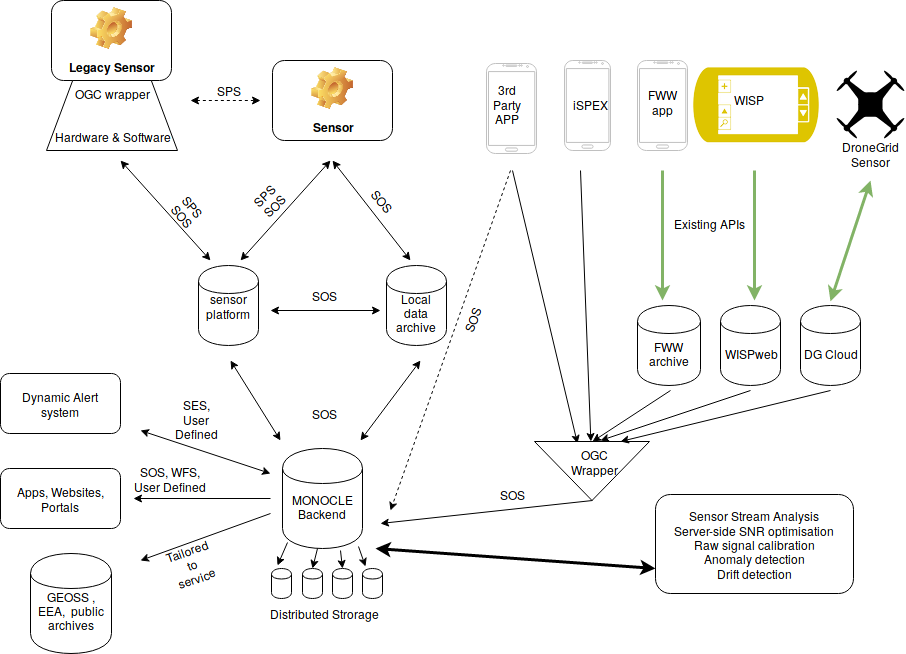

The diagram above was exported from draw.io. Its source (the exported page's mxGraphModel, read from the mxfile embedded in the PNG):
<mxGraphModel dx="1430" dy="860" grid="1" gridSize="10" guides="1" tooltips="1" connect="1" arrows="1" fold="1" page="1" pageScale="1" pageWidth="826" pageHeight="1169" background="#ffffff" math="0" shadow="0">
  <root>
    <mxCell id="0" />
    <mxCell id="1" parent="0" />
    <mxCell id="2" value="sensor platform" style="shape=cylinder;whiteSpace=wrap;html=1;" parent="1" vertex="1">
      <mxGeometry x="268" y="365" width="60" height="80" as="geometry" />
    </mxCell>
    <mxCell id="3" value="&lt;br&gt;Local data archive" style="shape=cylinder;whiteSpace=wrap;html=1;" parent="1" vertex="1">
      <mxGeometry x="456" y="365" width="60" height="80" as="geometry" />
    </mxCell>
    <mxCell id="5" value="&lt;br&gt;MONOCLE Backend" style="shape=cylinder;whiteSpace=wrap;html=1;" parent="1" vertex="1">
      <mxGeometry x="352" y="548" width="80" height="100" as="geometry" />
    </mxCell>
    <mxCell id="11" value="Legacy Sensor" style="label;whiteSpace=wrap;html=1;align=center;verticalAlign=bottom;spacingLeft=0;spacingBottom=4;imageAlign=center;imageVerticalAlign=top;image=img/clipart/Gear_128x128.png" parent="1" vertex="1">
      <mxGeometry x="121" y="100" width="120" height="80" as="geometry" />
    </mxCell>
    <mxCell id="12" value="Sensor" style="label;whiteSpace=wrap;html=1;align=center;verticalAlign=bottom;spacingLeft=0;spacingBottom=4;imageAlign=center;imageVerticalAlign=top;image=img/clipart/Gear_128x128.png" parent="1" vertex="1">
      <mxGeometry x="342" y="160" width="120" height="80" as="geometry" />
    </mxCell>
    <mxCell id="17" value="" style="endArrow=classic;startArrow=classic;html=1;dashed=1;" parent="1" edge="1">
      <mxGeometry width="50" height="50" relative="1" as="geometry">
        <mxPoint x="260" y="200" as="sourcePoint" />
        <mxPoint x="330" y="200" as="targetPoint" />
      </mxGeometry>
    </mxCell>
    <mxCell id="19" value="" style="endArrow=classic;startArrow=classic;html=1;" parent="1" edge="1">
      <mxGeometry x="244" y="280" width="50" height="50" as="geometry">
        <mxPoint x="190" y="260" as="sourcePoint" />
        <mxPoint x="280" y="360" as="targetPoint" />
      </mxGeometry>
    </mxCell>
    <mxCell id="21" value="" style="endArrow=classic;startArrow=classic;html=1;" parent="1" edge="1">
      <mxGeometry x="456" y="280" width="50" height="50" as="geometry">
        <mxPoint x="402" y="260" as="sourcePoint" />
        <mxPoint x="480" y="360" as="targetPoint" />
      </mxGeometry>
    </mxCell>
    <mxCell id="22" value="" style="endArrow=classic;startArrow=classic;html=1;" parent="1" edge="1">
      <mxGeometry x="264" y="300" width="50" height="50" as="geometry">
        <mxPoint x="400" y="260" as="sourcePoint" />
        <mxPoint x="310" y="360" as="targetPoint" />
      </mxGeometry>
    </mxCell>
    <mxCell id="26" value="" style="endArrow=classic;startArrow=classic;html=1;" parent="1" edge="1">
      <mxGeometry width="50" height="50" relative="1" as="geometry">
        <mxPoint x="350" y="540" as="sourcePoint" />
        <mxPoint x="300" y="460" as="targetPoint" />
      </mxGeometry>
    </mxCell>
    <mxCell id="27" value="" style="endArrow=classic;startArrow=classic;html=1;" parent="1" edge="1">
      <mxGeometry x="254" y="555" width="50" height="50" as="geometry">
        <mxPoint x="490" y="460" as="sourcePoint" />
        <mxPoint x="430" y="540" as="targetPoint" />
      </mxGeometry>
    </mxCell>
    <mxCell id="28" value="" style="endArrow=classic;startArrow=classic;html=1;" parent="1" edge="1">
      <mxGeometry x="244" y="405" width="50" height="50" as="geometry">
        <mxPoint x="340" y="410" as="sourcePoint" />
        <mxPoint x="450" y="410" as="targetPoint" />
      </mxGeometry>
    </mxCell>
    <mxCell id="32" value="" style="endArrow=classic;html=1;exitX=1;exitY=0.5;" parent="1" source="31" edge="1">
      <mxGeometry x="326" y="503" width="50" height="50" as="geometry">
        <mxPoint x="462" y="463" as="sourcePoint" />
        <mxPoint x="450" y="623" as="targetPoint" />
      </mxGeometry>
    </mxCell>
    <mxCell id="37" value="" style="endArrow=classic;html=1;entryX=0.966;entryY=0.071;entryPerimeter=0;" parent="1" target="49" edge="1">
      <mxGeometry width="50" height="50" relative="1" as="geometry">
        <mxPoint x="340" y="598" as="sourcePoint" />
        <mxPoint x="180" y="598" as="targetPoint" />
      </mxGeometry>
    </mxCell>
    <mxCell id="38" value="Apps, Websites, Portals" style="rounded=1;whiteSpace=wrap;html=1;" parent="1" vertex="1">
      <mxGeometry x="70" y="568" width="120" height="60" as="geometry" />
    </mxCell>
    <mxCell id="39" value="&lt;br&gt;GEOSS , EEA,&amp;nbsp; public archives" style="shape=cylinder;whiteSpace=wrap;html=1;" parent="1" vertex="1">
      <mxGeometry x="100" y="653" width="81" height="100" as="geometry" />
    </mxCell>
    <mxCell id="40" value="" style="endArrow=classic;html=1;" parent="1" edge="1">
      <mxGeometry x="190" y="608" width="50" height="50" as="geometry">
        <mxPoint x="340" y="613" as="sourcePoint" />
        <mxPoint x="210" y="660" as="targetPoint" />
      </mxGeometry>
    </mxCell>
    <mxCell id="41" value="SPS" style="text;html=1;strokeColor=none;fillColor=none;align=center;verticalAlign=middle;whiteSpace=wrap;" parent="1" vertex="1">
      <mxGeometry x="278" y="180" width="40" height="20" as="geometry" />
    </mxCell>
    <mxCell id="42" value="SPS&lt;br&gt;SOS" style="text;html=1;strokeColor=none;fillColor=none;align=center;verticalAlign=middle;whiteSpace=wrap;rotation=-45;" parent="1" vertex="1">
      <mxGeometry x="318" y="280" width="40" height="40" as="geometry" />
    </mxCell>
    <mxCell id="43" value="SPS&lt;br&gt;SOS" style="text;html=1;strokeColor=none;fillColor=none;align=center;verticalAlign=middle;whiteSpace=wrap;rotation=50;" parent="1" vertex="1">
      <mxGeometry x="236" y="290" width="42" height="40" as="geometry" />
    </mxCell>
    <mxCell id="44" value="SOS" style="text;html=1;strokeColor=none;fillColor=none;align=center;verticalAlign=middle;whiteSpace=wrap;rotation=50;" parent="1" vertex="1">
      <mxGeometry x="432" y="290" width="40" height="20" as="geometry" />
    </mxCell>
    <mxCell id="46" value="SOS" style="text;html=1;strokeColor=none;fillColor=none;align=center;verticalAlign=middle;whiteSpace=wrap;rotation=0;direction=west;" parent="1" vertex="1">
      <mxGeometry x="373" y="385" width="40" height="20" as="geometry" />
    </mxCell>
    <mxCell id="47" value="SOS" style="text;html=1;strokeColor=none;fillColor=none;align=center;verticalAlign=middle;whiteSpace=wrap;rotation=0;direction=west;" parent="1" vertex="1">
      <mxGeometry x="373" y="503" width="40" height="20" as="geometry" />
    </mxCell>
    <mxCell id="48" value="SOS" style="text;html=1;strokeColor=none;fillColor=none;align=center;verticalAlign=middle;whiteSpace=wrap;rotation=0;direction=west;" parent="1" vertex="1">
      <mxGeometry x="561" y="584" width="40" height="20" as="geometry" />
    </mxCell>
    <mxCell id="49" value="SOS, WFS, User Defined" style="text;html=1;strokeColor=none;fillColor=none;align=center;verticalAlign=middle;whiteSpace=wrap;rotation=0;direction=west;" parent="1" vertex="1">
      <mxGeometry x="200" y="556" width="80" height="45" as="geometry" />
    </mxCell>
    <mxCell id="50" value="Tailored to service&lt;br&gt;" style="text;html=1;strokeColor=none;fillColor=none;align=center;verticalAlign=middle;whiteSpace=wrap;rotation=-20;direction=west;" parent="1" vertex="1">
      <mxGeometry x="241" y="653" width="40" height="20" as="geometry" />
    </mxCell>
    <mxCell id="53" value="Dynamic Alert system" style="rounded=1;whiteSpace=wrap;html=1;" parent="1" vertex="1">
      <mxGeometry x="70" y="473" width="120" height="60" as="geometry" />
    </mxCell>
    <mxCell id="54" value="" style="endArrow=classic;html=1;startArrow=classic;startFill=1;" parent="1" edge="1">
      <mxGeometry x="198" y="578" width="50" height="50" as="geometry">
        <mxPoint x="340" y="573" as="sourcePoint" />
        <mxPoint x="210" y="530" as="targetPoint" />
      </mxGeometry>
    </mxCell>
    <mxCell id="55" value="SES, User Defined" style="text;html=1;strokeColor=none;fillColor=none;align=center;verticalAlign=middle;whiteSpace=wrap;rotation=0;direction=west;" parent="1" vertex="1">
      <mxGeometry x="240" y="503" width="52" height="30" as="geometry" />
    </mxCell>
    <mxCell id="56" value="" style="verticalLabelPosition=bottom;verticalAlign=top;html=1;shadow=0;dashed=0;strokeWidth=1;shape=mxgraph.android.phone2;fillColor=#ffffff;strokeColor=#c0c0c0;" parent="1" vertex="1">
      <mxGeometry x="634" y="160" width="46" height="90" as="geometry" />
    </mxCell>
    <mxCell id="57" value="" style="verticalLabelPosition=bottom;verticalAlign=top;html=1;shadow=0;dashed=0;strokeWidth=1;shape=mxgraph.android.phone2;fillColor=#ffffff;strokeColor=#c0c0c0;" parent="1" vertex="1">
      <mxGeometry x="556" y="163" width="50" height="90" as="geometry" />
    </mxCell>
    <mxCell id="58" value="iSPEX" style="text;html=1;resizable=0;points=[];autosize=1;align=left;verticalAlign=top;spacingTop=-4;" parent="1" vertex="1">
      <mxGeometry x="641" y="195" width="50" height="20" as="geometry" />
    </mxCell>
    <mxCell id="59" value="&lt;div align=&quot;center&quot;&gt;3rd&lt;br&gt;Party &lt;br&gt;&lt;/div&gt;&lt;div align=&quot;center&quot;&gt;APP&lt;br&gt;&lt;/div&gt;" style="text;html=1;resizable=0;points=[];autosize=1;align=left;verticalAlign=top;spacingTop=-4;" parent="1" vertex="1">
      <mxGeometry x="561" y="180" width="40" height="40" as="geometry" />
    </mxCell>
    <mxCell id="63" value="" style="endArrow=classic;html=1;entryX=0.032;entryY=0.627;entryPerimeter=0;" parent="1" target="31" edge="1">
      <mxGeometry x="482" y="300" width="50" height="50" as="geometry">
        <mxPoint x="582" y="270" as="sourcePoint" />
        <mxPoint x="710" y="550" as="targetPoint" />
      </mxGeometry>
    </mxCell>
    <mxCell id="64" value="" style="endArrow=classic;html=1;" parent="1" target="31" edge="1">
      <mxGeometry x="490" y="310" width="50" height="50" as="geometry">
        <mxPoint x="650" y="270" as="sourcePoint" />
        <mxPoint x="720" y="550" as="targetPoint" />
      </mxGeometry>
    </mxCell>
    <mxCell id="68" value="" style="shape=cylinder;whiteSpace=wrap;html=1;" parent="1" vertex="1">
      <mxGeometry x="341" y="668" width="20" height="30" as="geometry" />
    </mxCell>
    <mxCell id="69" value="" style="shape=cylinder;whiteSpace=wrap;html=1;" parent="1" vertex="1">
      <mxGeometry x="372" y="668" width="20" height="30" as="geometry" />
    </mxCell>
    <mxCell id="70" value="" style="shape=cylinder;whiteSpace=wrap;html=1;" parent="1" vertex="1">
      <mxGeometry x="402" y="668" width="20" height="30" as="geometry" />
    </mxCell>
    <mxCell id="71" value="" style="shape=cylinder;whiteSpace=wrap;html=1;" parent="1" vertex="1">
      <mxGeometry x="432" y="668" width="20" height="30" as="geometry" />
    </mxCell>
    <mxCell id="73" value="" style="endArrow=classic;html=1;" parent="1" edge="1">
      <mxGeometry width="50" height="50" relative="1" as="geometry">
        <mxPoint x="357" y="642" as="sourcePoint" />
        <mxPoint x="347" y="665" as="targetPoint" />
      </mxGeometry>
    </mxCell>
    <mxCell id="75" value="" style="endArrow=classic;html=1;entryX=0.25;entryY=0.067;entryPerimeter=0;" parent="1" edge="1">
      <mxGeometry x="435" y="634" width="50" height="50" as="geometry">
        <mxPoint x="428" y="646" as="sourcePoint" />
        <mxPoint x="435" y="666" as="targetPoint" />
        <Array as="points">
          <mxPoint x="428" y="646" />
        </Array>
      </mxGeometry>
    </mxCell>
    <mxCell id="76" value="" style="endArrow=classic;html=1;entryX=0.5;entryY=0;" parent="1" target="69" edge="1">
      <mxGeometry x="377" y="648" width="50" height="50" as="geometry">
        <mxPoint x="387" y="648" as="sourcePoint" />
        <mxPoint x="377" y="671" as="targetPoint" />
      </mxGeometry>
    </mxCell>
    <mxCell id="77" style="edgeStyle=orthogonalEdgeStyle;rounded=0;html=1;exitX=0.5;exitY=0;entryX=0.5;entryY=0;jettySize=auto;orthogonalLoop=1;" parent="1" source="69" target="69" edge="1">
      <mxGeometry relative="1" as="geometry" />
    </mxCell>
    <mxCell id="79" value="" style="endArrow=classic;html=1;entryX=0.5;entryY=0;" parent="1" target="70" edge="1">
      <mxGeometry x="377" y="672" width="50" height="50" as="geometry">
        <mxPoint x="410" y="650" as="sourcePoint" />
        <mxPoint x="377" y="695" as="targetPoint" />
      </mxGeometry>
    </mxCell>
    <mxCell id="80" value="Distributed Strorage" style="text;html=1;strokeColor=none;fillColor=none;align=center;verticalAlign=middle;whiteSpace=wrap;" parent="1" vertex="1">
      <mxGeometry x="334" y="703" width="119" height="20" as="geometry" />
    </mxCell>
    <mxCell id="84" value="&lt;br&gt;WISPweb" style="shape=cylinder;whiteSpace=wrap;html=1;" parent="1" vertex="1">
      <mxGeometry x="790" y="405" width="60" height="80" as="geometry" />
    </mxCell>
    <mxCell id="91" value="" style="group" parent="1" vertex="1" connectable="0">
      <mxGeometry x="786" y="509" width="80" height="95" as="geometry" />
    </mxCell>
    <mxCell id="29" value="&lt;br&gt;FWW archive" style="shape=cylinder;whiteSpace=wrap;html=1;" parent="1" vertex="1">
      <mxGeometry x="707" y="405" width="63" height="80" as="geometry" />
    </mxCell>
    <mxCell id="30" value="" style="endArrow=classic;html=1;fillColor=#d5e8d4;strokeColor=#82b366;strokeWidth=3;" parent="1" edge="1">
      <mxGeometry x="476" y="310" width="50" height="50" as="geometry">
        <mxPoint x="732" y="270" as="sourcePoint" />
        <mxPoint x="732" y="400" as="targetPoint" />
      </mxGeometry>
    </mxCell>
    <mxCell id="34" value="&lt;div align=&quot;left&quot;&gt;Existing APIs&lt;br&gt;&lt;/div&gt;" style="text;html=1;strokeColor=none;fillColor=none;align=center;verticalAlign=middle;whiteSpace=wrap;" parent="1" vertex="1">
      <mxGeometry x="734" y="290" width="90" height="65" as="geometry" />
    </mxCell>
    <mxCell id="60" value="" style="group" parent="1" vertex="1" connectable="0">
      <mxGeometry x="707" y="160" width="50" height="90" as="geometry" />
    </mxCell>
    <mxCell id="6" value="" style="verticalLabelPosition=bottom;verticalAlign=top;html=1;shadow=0;dashed=0;strokeWidth=1;shape=mxgraph.android.phone2;fillColor=#ffffff;strokeColor=#c0c0c0;" parent="60" vertex="1">
      <mxGeometry width="50" height="90" as="geometry" />
    </mxCell>
    <mxCell id="33" value="FWW &lt;br&gt;app" style="text;html=1;resizable=0;points=[];autosize=1;align=center;verticalAlign=top;spacingTop=-4;" parent="60" vertex="1">
      <mxGeometry x="5" y="25" width="40" height="30" as="geometry" />
    </mxCell>
    <mxCell id="85" value="" style="endArrow=classic;html=1;fillColor=#d5e8d4;strokeColor=#82b366;strokeWidth=3;" parent="1" edge="1">
      <mxGeometry x="568" y="310" width="50" height="50" as="geometry">
        <mxPoint x="824" y="270" as="sourcePoint" />
        <mxPoint x="824" y="400" as="targetPoint" />
      </mxGeometry>
    </mxCell>
    <mxCell id="92" value="" style="shape=image;html=1;verticalAlign=top;verticalLabelPosition=bottom;labelBackgroundColor=#ffffff;imageAspect=0;aspect=fixed;image=https://cdn2.iconfinder.com/data/icons/metro-uinvert-dock/128/Location_and_Other_Sensors.png;imageBackground=#FFFFFF;" parent="1" vertex="1">
      <mxGeometry x="762" y="141" width="128" height="128" as="geometry" />
    </mxCell>
    <mxCell id="89" value="WISP" style="text;html=1;resizable=0;points=[];autosize=1;align=center;verticalAlign=top;spacingTop=-4;" parent="1" vertex="1">
      <mxGeometry x="794" y="190" width="50" height="20" as="geometry" />
    </mxCell>
    <mxCell id="95" value="" style="shape=image;verticalLabelPosition=bottom;labelBackgroundColor=#ffffff;verticalAlign=top;aspect=fixed;imageAspect=0;image=data:image/svg+xml,(base64 omitted: 3512 chars);" parent="1" vertex="1">
      <mxGeometry x="906" y="170" width="69" height="69" as="geometry" />
    </mxCell>
    <mxCell id="96" value="" style="endArrow=classic;html=1;fillColor=#d5e8d4;strokeColor=#82b366;strokeWidth=3;startArrow=classic;startFill=1;" parent="1" edge="1">
      <mxGeometry x="684" y="320" width="50" height="50" as="geometry">
        <mxPoint x="940" y="280" as="sourcePoint" />
        <mxPoint x="900" y="401" as="targetPoint" />
      </mxGeometry>
    </mxCell>
    <mxCell id="97" value="&lt;br&gt;DG Cloud" style="shape=cylinder;whiteSpace=wrap;html=1;" parent="1" vertex="1">
      <mxGeometry x="870" y="405" width="60" height="80" as="geometry" />
    </mxCell>
    <mxCell id="98" value="DroneGrid&lt;br&gt;Sensor" style="text;html=1;strokeColor=none;fillColor=none;align=center;verticalAlign=middle;whiteSpace=wrap;" parent="1" vertex="1">
      <mxGeometry x="920" y="243" width="40" height="20" as="geometry" />
    </mxCell>
    <mxCell id="31" value="" style="triangle;whiteSpace=wrap;html=1;direction=west;rotation=-90;" parent="1" vertex="1">
      <mxGeometry x="632" y="513" width="59" height="115" as="geometry" />
    </mxCell>
    <mxCell id="81" value="OGC Wrapper" style="text;html=1;strokeColor=none;fillColor=none;align=center;verticalAlign=middle;whiteSpace=wrap;rotation=0;" parent="1" vertex="1">
      <mxGeometry x="644" y="551" width="40" height="20" as="geometry" />
    </mxCell>
    <mxCell id="100" value="" style="endArrow=classic;html=1;entryX=0;entryY=0.5;" parent="1" target="31" edge="1">
      <mxGeometry x="500" y="320" width="50" height="50" as="geometry">
        <mxPoint x="740" y="490" as="sourcePoint" />
        <mxPoint x="740" y="550" as="targetPoint" />
      </mxGeometry>
    </mxCell>
    <mxCell id="101" value="" style="endArrow=classic;html=1;" parent="1" edge="1">
      <mxGeometry x="510" y="330" width="50" height="50" as="geometry">
        <mxPoint x="820" y="490" as="sourcePoint" />
        <mxPoint x="670" y="540" as="targetPoint" />
      </mxGeometry>
    </mxCell>
    <mxCell id="102" value="" style="endArrow=classic;html=1;entryX=0;entryY=0.25;" parent="1" target="31" edge="1">
      <mxGeometry x="520" y="340" width="50" height="50" as="geometry">
        <mxPoint x="900" y="490" as="sourcePoint" />
        <mxPoint x="770" y="560" as="targetPoint" />
      </mxGeometry>
    </mxCell>
    <mxCell id="103" value="" style="endArrow=classic;html=1;strokeWidth=1;dashed=1;" edge="1" parent="1">
      <mxGeometry width="50" height="50" relative="1" as="geometry">
        <mxPoint x="580" y="270" as="sourcePoint" />
        <mxPoint x="460" y="610" as="targetPoint" />
      </mxGeometry>
    </mxCell>
    <mxCell id="104" value="SOS" style="text;html=1;strokeColor=none;fillColor=none;align=center;verticalAlign=middle;whiteSpace=wrap;rotation=-70;direction=west;" vertex="1" parent="1">
      <mxGeometry x="521" y="410" width="40" height="20" as="geometry" />
    </mxCell>
    <mxCell id="107" value="Sensor Stream Analysis&lt;br&gt;Server-side SNR optimisation&lt;br&gt;Raw signal calibration&lt;br&gt;Anomaly detection&lt;br&gt;Drift detection" style="rounded=1;whiteSpace=wrap;html=1;" vertex="1" parent="1">
      <mxGeometry x="725" y="594" width="198" height="99" as="geometry" />
    </mxCell>
    <mxCell id="108" value="" style="endArrow=classic;html=1;strokeWidth=3;fillColor=#ffffff;strokeColor=#000000;startArrow=classic;startFill=1;" edge="1" parent="1">
      <mxGeometry width="50" height="50" relative="1" as="geometry">
        <mxPoint x="445" y="648" as="sourcePoint" />
        <mxPoint x="725" y="668" as="targetPoint" />
      </mxGeometry>
    </mxCell>
    <mxCell id="109" value="OGC wrapper &lt;br&gt;&lt;br&gt;&lt;br&gt;Hardware &amp;amp; Software" style="shape=trapezoid;whiteSpace=wrap;html=1;" vertex="1" parent="1">
      <mxGeometry x="116" y="180" width="131" height="70" as="geometry" />
    </mxCell>
  </root>
</mxGraphModel>